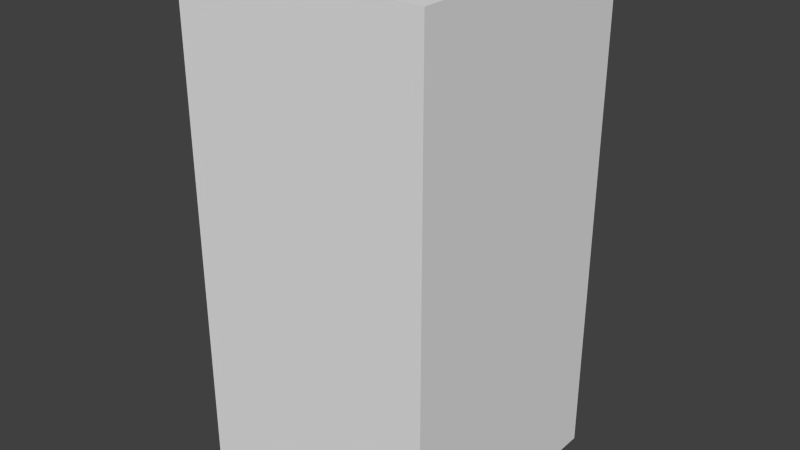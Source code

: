 # Source: greyFlagEight.blend  (saved by Blender 2.68.0; exported with 4.5.12 LTS)
import bpy
from mathutils import Matrix  # noqa: F401  (used for matrix-valued properties, if any)

bpy.ops.wm.read_factory_settings(use_empty=True)
scene = bpy.context.scene
scene.name = 'Scene'

# ---- collections
col_collection_1 = bpy.data.collections.new('Collection 1'); scene.collection.children.link(col_collection_1)

# ---- world
world_world = bpy.data.worlds.new('World'); scene.world = world_world
world_world.color = (0.05088, 0.05088, 0.05088)
world_world.use_sun_shadow = False
world_world.sun_shadow_jitter_overblur = 0.0
world_world.cycles.sampling_method = 'MANUAL'
world_world.cycles.sample_map_resolution = 256

# ---- meshes
me_greyflageight = bpy.data.meshes.new('greyFlagEight')
me_greyflageight.from_pydata([(-0.5, -0.5, -1.0), (-0.5, 0.5, -1.0), (0.5, 0.5, -1.0), (0.5, -0.5, -1.0), (-0.5, -0.5, 1.0), (-0.5, 0.5, 1.0), (0.5, 0.5, 1.0), (0.5, -0.5, 1.0)], [], [(4, 5, 1, 0), (5, 6, 2, 1), (6, 7, 3, 2), (7, 4, 0, 3), (0, 1, 2, 3), (7, 6, 5, 4)])
me_greyflageight.use_remesh_preserve_volume = False
me_greyflageight.use_remesh_preserve_attributes = False
me_greyflageight.use_mirror_vertex_groups = False
me_greyflageight.update()

# ---- objects
ob_greyflageight = bpy.data.objects.new('greyFlagEight', me_greyflageight)

# ---- transforms, parenting, visibility, modifiers, constraints
ob_greyflageight.location = (0.0, 0.0, 0.0)
ob_greyflageight.lineart.crease_threshold = 0.0

# ---- collection membership
col_collection_1.objects.link(ob_greyflageight)

# ---- scene / render settings (as saved in the file)
scene.frame_start = 1; scene.frame_end = 250; scene.frame_set(1)
scene.render.engine = 'BLENDER_EEVEE_NEXT'
scene.render.image_settings.color_mode = 'RGB'
scene.render.image_settings.compression = 90
scene.render.resolution_percentage = 50
scene.render.dither_intensity = 0.0
scene.cycles.use_denoising = False
scene.cycles.samples = 10
scene.cycles.sampling_pattern = 'TABULATED_SOBOL'
scene.cycles.light_sampling_threshold = 0.0
scene.cycles.use_adaptive_sampling = False
scene.cycles.use_light_tree = False
scene.cycles.blur_glossy = 0.0
scene.cycles.volume_bounces = 1
scene.cycles.pixel_filter_type = 'GAUSSIAN'
scene.cycles.sample_clamp_indirect = 0.0
scene.view_settings.view_transform = 'Standard'
bpy.context.view_layer.update()

# ---- added for rendering (the .blend has no active camera and no usable light): camera, sun
cam_auto = bpy.data.cameras.new('AutoCamera')
cam_auto.lens = 50.0
cam_auto.sensor_width = 36.0
cam_auto.clip_end = 1000.0
ob_auto_camera = bpy.data.objects.new('AutoCamera', cam_auto)
scene.collection.objects.link(ob_auto_camera)
ob_auto_camera.location = (2.26633, -2.71959, 1.81306)
ob_auto_camera.rotation_euler = (1.09748, -7.21219e-08, 0.694738)
scene.camera = ob_auto_camera
light_auto_sun = bpy.data.lights.new('AutoSun', 'SUN')
light_auto_sun.energy = 3.0
light_auto_sun.angle = 0.0523599
ob_auto_sun = bpy.data.objects.new('AutoSun', light_auto_sun)
scene.collection.objects.link(ob_auto_sun)
ob_auto_sun.rotation_euler = (0.872665, 0.174533, 0.523599)
bpy.context.view_layer.update()
